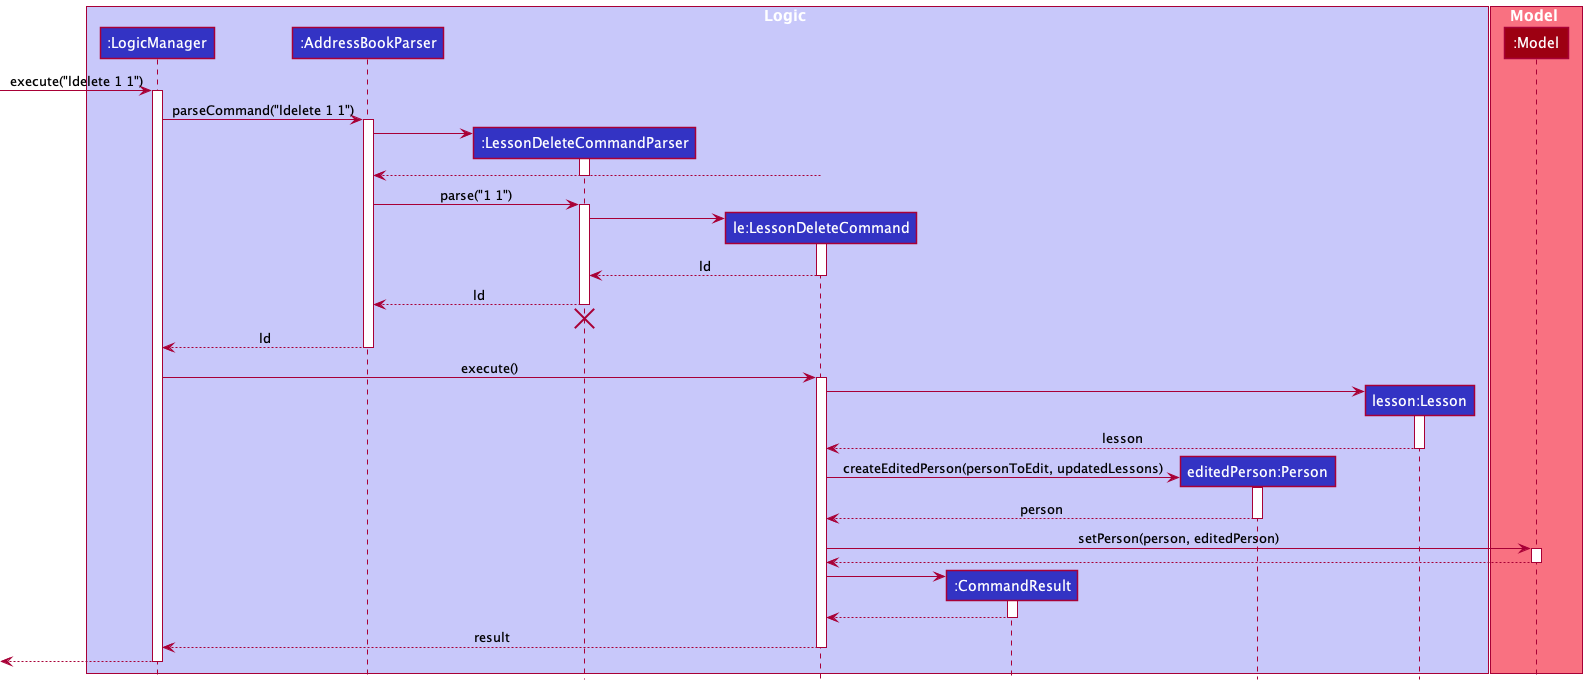

The diagram above was rendered by PlantUML. Its source (embedded in the PNG):
@startuml
!include style.puml

box Logic LOGIC_COLOR_T1
participant ":LogicManager" as LogicManager LOGIC_COLOR
participant ":AddressBookParser" as AddressBookParser LOGIC_COLOR
participant ":LessonDeleteCommandParser" as LessonDeleteCommandParser LOGIC_COLOR
participant "le:LessonDeleteCommand" as LessonDeleteCommand LOGIC_COLOR
participant ":CommandResult" as CommandResult LOGIC_COLOR
participant "editedPerson:Person" as Person LOGIC_COLOR
participant "lesson:Lesson" as Lesson LOGIC_COLOR

end box

box Model MODEL_COLOR_T1
participant ":Model" as Model MODEL_COLOR
end box

[-> LogicManager : execute("ldelete 1 1")
activate LogicManager

LogicManager -> AddressBookParser : parseCommand("ldelete 1 1")
activate AddressBookParser

create LessonDeleteCommandParser
AddressBookParser -> LessonDeleteCommandParser
activate LessonDeleteCommandParser

LessonDeleteCommand --> AddressBookParser
deactivate LessonDeleteCommandParser

AddressBookParser -> LessonDeleteCommandParser : parse("1 1")
activate LessonDeleteCommandParser

create LessonDeleteCommand
LessonDeleteCommandParser -> LessonDeleteCommand
activate LessonDeleteCommand

LessonDeleteCommand --> LessonDeleteCommandParser : ld
deactivate LessonDeleteCommand

LessonDeleteCommandParser --> AddressBookParser : ld
deactivate LessonDeleteCommandParser
'Hidden arrow to position the destroy marker below the end of the activation bar.
LessonDeleteCommandParser -[hidden]-> AddressBookParser
destroy LessonDeleteCommandParser

AddressBookParser --> LogicManager : ld
deactivate AddressBookParser

LogicManager -> LessonDeleteCommand : execute()
activate LessonDeleteCommand

create Lesson
LessonDeleteCommand -> Lesson
activate Lesson

Lesson --> LessonDeleteCommand : lesson
deactivate Lesson

create Person
LessonDeleteCommand -> Person : createEditedPerson(personToEdit, updatedLessons)
activate Person

Person --> LessonDeleteCommand : person
deactivate Person

LessonDeleteCommand -> Model : setPerson(person, editedPerson)
activate Model

Model --> LessonDeleteCommand
deactivate Model

create CommandResult
LessonDeleteCommand -> CommandResult
activate CommandResult

CommandResult --> LessonDeleteCommand
deactivate CommandResult

LessonDeleteCommand --> LogicManager : result
deactivate LessonDeleteCommand

[<--LogicManager
deactivate LogicManager
@enduml